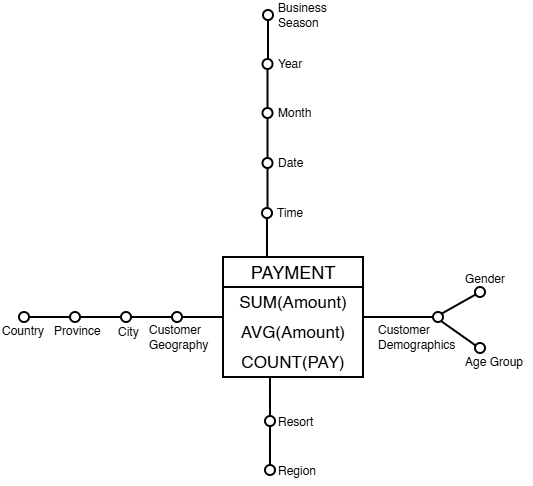

The diagram above was exported from draw.io. Its source (the exported page's mxGraphModel, read from the mxfile embedded in the PNG):
<mxGraphModel dx="946" dy="577" grid="1" gridSize="10" guides="1" tooltips="1" connect="1" arrows="1" fold="1" page="1" pageScale="1" pageWidth="827" pageHeight="1169" math="0" shadow="0">
  <root>
    <mxCell id="0" />
    <mxCell id="1" parent="0" />
    <mxCell id="ZxQzug877poqY5_972di-1" parent="1" style="swimlane;fontStyle=0;childLayout=stackLayout;horizontal=1;startSize=30;horizontalStack=0;resizeParent=1;resizeParentMax=0;resizeLast=0;collapsible=1;marginBottom=0;whiteSpace=wrap;html=1;fontSize=18;strokeWidth=2;" value="PAYMENT" vertex="1">
      <mxGeometry height="120" width="140" x="420" y="300" as="geometry" />
    </mxCell>
    <mxCell id="ZxQzug877poqY5_972di-2" parent="ZxQzug877poqY5_972di-1" style="text;strokeColor=none;fillColor=none;align=center;verticalAlign=middle;spacingLeft=4;spacingRight=4;overflow=hidden;points=[[0,0.5],[1,0.5]];portConstraint=eastwest;rotatable=0;whiteSpace=wrap;html=1;fontSize=17;strokeWidth=2;" value="&lt;li data-start=&quot;869&quot; data-end=&quot;882&quot;&gt;SUM(Amount)&lt;/li&gt;" vertex="1">
      <mxGeometry height="30" width="140" y="30" as="geometry" />
    </mxCell>
    <mxCell id="ZxQzug877poqY5_972di-3" parent="ZxQzug877poqY5_972di-1" style="text;strokeColor=none;fillColor=none;align=center;verticalAlign=middle;spacingLeft=4;spacingRight=4;overflow=hidden;points=[[0,0.5],[1,0.5]];portConstraint=eastwest;rotatable=0;whiteSpace=wrap;html=1;fontSize=17;strokeWidth=2;" value="AVG(Amount)" vertex="1">
      <mxGeometry height="30" width="140" y="60" as="geometry" />
    </mxCell>
    <mxCell id="ZxQzug877poqY5_972di-4" parent="ZxQzug877poqY5_972di-1" style="text;strokeColor=none;fillColor=none;align=center;verticalAlign=middle;spacingLeft=4;spacingRight=4;overflow=hidden;points=[[0,0.5],[1,0.5]];portConstraint=eastwest;rotatable=0;whiteSpace=wrap;html=1;fontSize=17;strokeWidth=2;" value="COUNT(PAY)" vertex="1">
      <mxGeometry height="30" width="140" y="90" as="geometry" />
    </mxCell>
    <mxCell id="ZxQzug877poqY5_972di-15" parent="1" style="ellipse;whiteSpace=wrap;html=1;aspect=fixed;fillColor=none;strokeWidth=2;" value="" vertex="1">
      <mxGeometry height="10" width="10" x="369" y="355" as="geometry" />
    </mxCell>
    <mxCell id="ZxQzug877poqY5_972di-16" edge="1" parent="1" source="ZxQzug877poqY5_972di-15" style="endArrow=none;html=1;rounded=0;exitX=1;exitY=0.5;exitDx=0;exitDy=0;strokeWidth=2;startSize=6;endSize=5;" value="">
      <mxGeometry height="50" relative="1" width="50" as="geometry">
        <mxPoint x="359" y="400" as="sourcePoint" />
        <mxPoint x="419" y="360" as="targetPoint" />
      </mxGeometry>
    </mxCell>
    <mxCell id="ZxQzug877poqY5_972di-17" parent="1" style="text;html=1;whiteSpace=wrap;strokeColor=none;fillColor=none;align=left;verticalAlign=middle;rounded=0;" value="Customer&lt;div&gt;Geography&lt;/div&gt;" vertex="1">
      <mxGeometry height="30" width="60" x="344" y="365" as="geometry" />
    </mxCell>
    <mxCell id="ZxQzug877poqY5_972di-23" parent="1" style="text;html=1;whiteSpace=wrap;strokeColor=none;fillColor=none;align=left;verticalAlign=middle;rounded=0;" value="&lt;div&gt;Customer&lt;/div&gt;&lt;div&gt;Demographics&lt;/div&gt;" vertex="1">
      <mxGeometry height="30" width="60" x="573" y="365" as="geometry" />
    </mxCell>
    <mxCell id="ZxQzug877poqY5_972di-21" parent="1" style="ellipse;whiteSpace=wrap;html=1;aspect=fixed;fillColor=none;strokeWidth=2;flipV=0;legacyAnchorPoints=0;" value="" vertex="1">
      <mxGeometry height="10" width="10" x="630" y="355" as="geometry" />
    </mxCell>
    <mxCell id="ZxQzug877poqY5_972di-22" edge="1" parent="1" source="ZxQzug877poqY5_972di-21" style="endArrow=none;html=1;rounded=0;exitX=0;exitY=0.5;exitDx=0;exitDy=0;strokeWidth=2;startSize=6;endSize=5;" value="">
      <mxGeometry height="50" relative="1" width="50" as="geometry">
        <mxPoint x="599" y="360" as="sourcePoint" />
        <mxPoint x="560" y="360" as="targetPoint" />
      </mxGeometry>
    </mxCell>
    <mxCell id="ZxQzug877poqY5_972di-25" parent="1" style="text;html=1;whiteSpace=wrap;strokeColor=none;fillColor=none;align=left;verticalAlign=middle;rounded=0;" value="Time" vertex="1">
      <mxGeometry height="30" width="60" x="472" y="241" as="geometry" />
    </mxCell>
    <mxCell id="ZxQzug877poqY5_972di-32" parent="1" style="text;html=1;whiteSpace=wrap;strokeColor=none;fillColor=none;align=left;verticalAlign=middle;rounded=0;" value="Resort" vertex="1">
      <mxGeometry height="30" width="60" x="473" y="450" as="geometry" />
    </mxCell>
    <mxCell id="ZxQzug877poqY5_972di-30" edge="1" parent="1" style="endArrow=none;html=1;rounded=0;exitX=1;exitY=0.5;exitDx=0;exitDy=0;strokeWidth=2;startSize=6;endSize=5;" value="">
      <mxGeometry height="50" relative="1" width="50" as="geometry">
        <mxPoint x="467" y="460" as="sourcePoint" />
        <mxPoint x="467" y="420" as="targetPoint" />
      </mxGeometry>
    </mxCell>
    <mxCell id="ZxQzug877poqY5_972di-31" parent="1" style="ellipse;whiteSpace=wrap;html=1;aspect=fixed;fillColor=none;strokeWidth=2;flipV=0;legacyAnchorPoints=0;rotation=-90;" value="" vertex="1">
      <mxGeometry height="10" width="10" x="462" y="459" as="geometry" />
    </mxCell>
    <mxCell id="ZxQzug877poqY5_972di-26" edge="1" parent="1" style="endArrow=none;html=1;rounded=0;exitX=1;exitY=0.5;exitDx=0;exitDy=0;strokeWidth=2;startSize=6;endSize=5;" value="">
      <mxGeometry height="50" relative="1" width="50" as="geometry">
        <mxPoint x="464" y="260" as="sourcePoint" />
        <mxPoint x="464" y="300" as="targetPoint" />
      </mxGeometry>
    </mxCell>
    <mxCell id="ZxQzug877poqY5_972di-27" parent="1" style="ellipse;whiteSpace=wrap;html=1;aspect=fixed;fillColor=none;strokeWidth=2;flipV=0;legacyAnchorPoints=0;rotation=-90;" value="" vertex="1">
      <mxGeometry height="10" width="10" x="459" y="251" as="geometry" />
    </mxCell>
    <mxCell id="ZxQzug877poqY5_972di-33" edge="1" parent="1" style="endArrow=none;html=1;rounded=0;exitX=1;exitY=0.5;exitDx=0;exitDy=0;strokeWidth=2;startSize=6;endSize=5;" value="">
      <mxGeometry height="50" relative="1" width="50" as="geometry">
        <mxPoint x="464.5" y="210" as="sourcePoint" />
        <mxPoint x="464.5" y="250" as="targetPoint" />
      </mxGeometry>
    </mxCell>
    <mxCell id="ZxQzug877poqY5_972di-34" parent="1" style="ellipse;whiteSpace=wrap;html=1;aspect=fixed;fillColor=none;strokeWidth=2;flipV=0;legacyAnchorPoints=0;rotation=-90;" value="" vertex="1">
      <mxGeometry height="10" width="10" x="459.5" y="201" as="geometry" />
    </mxCell>
    <mxCell id="ZxQzug877poqY5_972di-35" parent="1" style="text;html=1;whiteSpace=wrap;strokeColor=none;fillColor=none;align=left;verticalAlign=middle;rounded=0;" value="Date" vertex="1">
      <mxGeometry height="30" width="60" x="472.5" y="191" as="geometry" />
    </mxCell>
    <mxCell id="ZxQzug877poqY5_972di-36" edge="1" parent="1" style="endArrow=none;html=1;rounded=0;exitX=1;exitY=0.5;exitDx=0;exitDy=0;strokeWidth=2;startSize=6;endSize=5;" value="">
      <mxGeometry height="50" relative="1" width="50" as="geometry">
        <mxPoint x="464.5" y="160" as="sourcePoint" />
        <mxPoint x="464.5" y="200" as="targetPoint" />
      </mxGeometry>
    </mxCell>
    <mxCell id="ZxQzug877poqY5_972di-37" parent="1" style="ellipse;whiteSpace=wrap;html=1;aspect=fixed;fillColor=none;strokeWidth=2;flipV=0;legacyAnchorPoints=0;rotation=-90;" value="" vertex="1">
      <mxGeometry height="10" width="10" x="459.5" y="151" as="geometry" />
    </mxCell>
    <mxCell id="ZxQzug877poqY5_972di-38" parent="1" style="text;html=1;whiteSpace=wrap;strokeColor=none;fillColor=none;align=left;verticalAlign=middle;rounded=0;" value="Month" vertex="1">
      <mxGeometry height="30" width="60" x="472.5" y="141" as="geometry" />
    </mxCell>
    <mxCell id="ZxQzug877poqY5_972di-39" edge="1" parent="1" style="endArrow=none;html=1;rounded=0;exitX=1;exitY=0.5;exitDx=0;exitDy=0;strokeWidth=2;startSize=6;endSize=5;" value="">
      <mxGeometry height="50" relative="1" width="50" as="geometry">
        <mxPoint x="464.5" y="111" as="sourcePoint" />
        <mxPoint x="464.5" y="151" as="targetPoint" />
      </mxGeometry>
    </mxCell>
    <mxCell id="ZxQzug877poqY5_972di-40" parent="1" style="ellipse;whiteSpace=wrap;html=1;aspect=fixed;fillColor=none;strokeWidth=2;flipV=0;legacyAnchorPoints=0;rotation=-90;" value="" vertex="1">
      <mxGeometry height="10" width="10" x="459.5" y="102" as="geometry" />
    </mxCell>
    <mxCell id="ZxQzug877poqY5_972di-41" parent="1" style="text;html=1;whiteSpace=wrap;strokeColor=none;fillColor=none;align=left;verticalAlign=middle;rounded=0;" value="Year" vertex="1">
      <mxGeometry height="30" width="60" x="472.5" y="92" as="geometry" />
    </mxCell>
    <mxCell id="ZxQzug877poqY5_972di-42" edge="1" parent="1" style="endArrow=none;html=1;rounded=0;exitX=1;exitY=0.5;exitDx=0;exitDy=0;strokeWidth=2;startSize=6;endSize=5;" value="">
      <mxGeometry height="50" relative="1" width="50" as="geometry">
        <mxPoint x="465" y="62" as="sourcePoint" />
        <mxPoint x="465" y="102" as="targetPoint" />
      </mxGeometry>
    </mxCell>
    <mxCell id="ZxQzug877poqY5_972di-43" parent="1" style="ellipse;whiteSpace=wrap;html=1;aspect=fixed;fillColor=none;strokeWidth=2;flipV=0;legacyAnchorPoints=0;rotation=-90;" value="" vertex="1">
      <mxGeometry height="10" width="10" x="460" y="53" as="geometry" />
    </mxCell>
    <mxCell id="ZxQzug877poqY5_972di-44" parent="1" style="text;html=1;whiteSpace=wrap;strokeColor=none;fillColor=none;align=left;verticalAlign=middle;rounded=0;" value="Business&lt;div&gt;Season&lt;/div&gt;" vertex="1">
      <mxGeometry height="30" width="60" x="473" y="43" as="geometry" />
    </mxCell>
    <mxCell id="ZxQzug877poqY5_972di-45" parent="1" style="ellipse;whiteSpace=wrap;html=1;aspect=fixed;fillColor=none;strokeWidth=2;" value="" vertex="1">
      <mxGeometry height="10" width="10" x="318" y="355" as="geometry" />
    </mxCell>
    <mxCell id="ZxQzug877poqY5_972di-46" edge="1" parent="1" source="ZxQzug877poqY5_972di-45" style="endArrow=none;html=1;rounded=0;exitX=1;exitY=0.5;exitDx=0;exitDy=0;strokeWidth=2;startSize=6;endSize=5;" value="">
      <mxGeometry height="50" relative="1" width="50" as="geometry">
        <mxPoint x="308" y="400" as="sourcePoint" />
        <mxPoint x="368" y="360" as="targetPoint" />
      </mxGeometry>
    </mxCell>
    <mxCell id="ZxQzug877poqY5_972di-47" parent="1" style="text;html=1;whiteSpace=wrap;strokeColor=none;fillColor=none;align=left;verticalAlign=middle;rounded=0;" value="City" vertex="1">
      <mxGeometry height="30" width="60" x="313" y="360" as="geometry" />
    </mxCell>
    <mxCell id="ZxQzug877poqY5_972di-48" parent="1" style="ellipse;whiteSpace=wrap;html=1;aspect=fixed;fillColor=none;strokeWidth=2;" value="" vertex="1">
      <mxGeometry height="10" width="10" x="267" y="355" as="geometry" />
    </mxCell>
    <mxCell id="ZxQzug877poqY5_972di-49" edge="1" parent="1" source="ZxQzug877poqY5_972di-48" style="endArrow=none;html=1;rounded=0;exitX=1;exitY=0.5;exitDx=0;exitDy=0;strokeWidth=2;startSize=6;endSize=5;" value="">
      <mxGeometry height="50" relative="1" width="50" as="geometry">
        <mxPoint x="257" y="400" as="sourcePoint" />
        <mxPoint x="317" y="360" as="targetPoint" />
      </mxGeometry>
    </mxCell>
    <mxCell id="ZxQzug877poqY5_972di-50" parent="1" style="text;html=1;whiteSpace=wrap;strokeColor=none;fillColor=none;align=left;verticalAlign=middle;rounded=0;" value="Province" vertex="1">
      <mxGeometry height="30" width="60" x="249" y="359" as="geometry" />
    </mxCell>
    <mxCell id="ZxQzug877poqY5_972di-51" parent="1" style="ellipse;whiteSpace=wrap;html=1;aspect=fixed;fillColor=none;strokeWidth=2;" value="" vertex="1">
      <mxGeometry height="10" width="10" x="216" y="355" as="geometry" />
    </mxCell>
    <mxCell id="ZxQzug877poqY5_972di-52" edge="1" parent="1" source="ZxQzug877poqY5_972di-51" style="endArrow=none;html=1;rounded=0;exitX=1;exitY=0.5;exitDx=0;exitDy=0;strokeWidth=2;startSize=6;endSize=5;" value="">
      <mxGeometry height="50" relative="1" width="50" as="geometry">
        <mxPoint x="206" y="400" as="sourcePoint" />
        <mxPoint x="266" y="360" as="targetPoint" />
      </mxGeometry>
    </mxCell>
    <mxCell id="ZxQzug877poqY5_972di-53" parent="1" style="text;html=1;whiteSpace=wrap;strokeColor=none;fillColor=none;align=left;verticalAlign=middle;rounded=0;" value="Country" vertex="1">
      <mxGeometry height="30" width="60" x="197" y="359" as="geometry" />
    </mxCell>
    <mxCell id="ZxQzug877poqY5_972di-56" parent="1" style="text;html=1;whiteSpace=wrap;strokeColor=none;fillColor=none;align=left;verticalAlign=middle;rounded=0;" value="Gender" vertex="1">
      <mxGeometry height="30" width="60" x="660" y="307" as="geometry" />
    </mxCell>
    <mxCell id="ZxQzug877poqY5_972di-59" parent="1" style="text;html=1;whiteSpace=wrap;strokeColor=none;fillColor=none;align=left;verticalAlign=middle;rounded=0;" value="Age Group" vertex="1">
      <mxGeometry height="30" width="70" x="660" y="390" as="geometry" />
    </mxCell>
    <mxCell id="ZxQzug877poqY5_972di-60" connectable="0" parent="1" style="group;rotation=-210;" value="" vertex="1">
      <mxGeometry height="10" width="50" x="635" y="340" as="geometry" />
    </mxCell>
    <mxCell id="ZxQzug877poqY5_972di-57" parent="ZxQzug877poqY5_972di-60" style="ellipse;whiteSpace=wrap;html=1;aspect=fixed;fillColor=none;strokeWidth=2;rotation=-210;" value="" vertex="1">
      <mxGeometry height="10" width="10" x="37" y="-10" as="geometry" />
    </mxCell>
    <mxCell id="ZxQzug877poqY5_972di-58" edge="1" parent="ZxQzug877poqY5_972di-60" source="ZxQzug877poqY5_972di-57" style="endArrow=none;html=1;rounded=0;exitX=1;exitY=0.5;exitDx=0;exitDy=0;strokeWidth=2;startSize=6;endSize=5;" value="">
      <mxGeometry height="50" relative="1" width="50" as="geometry">
        <mxPoint x="35" y="-47" as="sourcePoint" />
        <mxPoint x="3" y="17" as="targetPoint" />
      </mxGeometry>
    </mxCell>
    <mxCell id="ZxQzug877poqY5_972di-68" connectable="0" parent="1" style="group" value="" vertex="1">
      <mxGeometry height="33.83012701892221" width="45.83012701892221" x="638.000635094611" y="364.0001270189222" as="geometry" />
    </mxCell>
    <mxCell id="ZxQzug877poqY5_972di-66" parent="ZxQzug877poqY5_972di-68" style="ellipse;whiteSpace=wrap;html=1;aspect=fixed;fillColor=none;strokeWidth=2;rotation=-210;container=0;" value="" vertex="1">
      <mxGeometry height="10" width="10" x="34" y="22" as="geometry" />
    </mxCell>
    <mxCell id="ZxQzug877poqY5_972di-67" edge="1" parent="ZxQzug877poqY5_972di-68" style="endArrow=none;html=1;rounded=0;exitX=1;exitY=0.5;exitDx=0;exitDy=0;strokeWidth=2;startSize=6;endSize=5;" value="">
      <mxGeometry height="50" relative="1" width="50" as="geometry">
        <mxPoint x="34.66987298110655" y="24.499999999983515" as="sourcePoint" />
        <mxPoint as="targetPoint" />
      </mxGeometry>
    </mxCell>
    <mxCell id="ZxQzug877poqY5_972di-71" parent="1" style="text;html=1;whiteSpace=wrap;strokeColor=none;fillColor=none;align=left;verticalAlign=middle;rounded=0;" value="Region" vertex="1">
      <mxGeometry height="30" width="60" x="473" y="499" as="geometry" />
    </mxCell>
    <mxCell id="ZxQzug877poqY5_972di-72" connectable="0" parent="1" style="group;flipV=1;legacyAnchorPoints=0;" value="" vertex="1">
      <mxGeometry height="49" width="10" x="462" y="469" as="geometry" />
    </mxCell>
    <mxCell id="ZxQzug877poqY5_972di-69" edge="1" parent="ZxQzug877poqY5_972di-72" style="endArrow=none;html=1;rounded=0;exitX=1;exitY=0.5;exitDx=0;exitDy=0;strokeWidth=2;startSize=6;endSize=5;" value="">
      <mxGeometry height="50" relative="1" width="50" as="geometry">
        <mxPoint x="5" y="40" as="sourcePoint" />
        <mxPoint x="5" as="targetPoint" />
      </mxGeometry>
    </mxCell>
    <mxCell id="ZxQzug877poqY5_972di-70" parent="ZxQzug877poqY5_972di-72" style="ellipse;whiteSpace=wrap;html=1;aspect=fixed;fillColor=none;strokeWidth=2;flipV=0;legacyAnchorPoints=0;rotation=-90;" value="" vertex="1">
      <mxGeometry height="10" width="10" y="39" as="geometry" />
    </mxCell>
  </root>
</mxGraphModel>